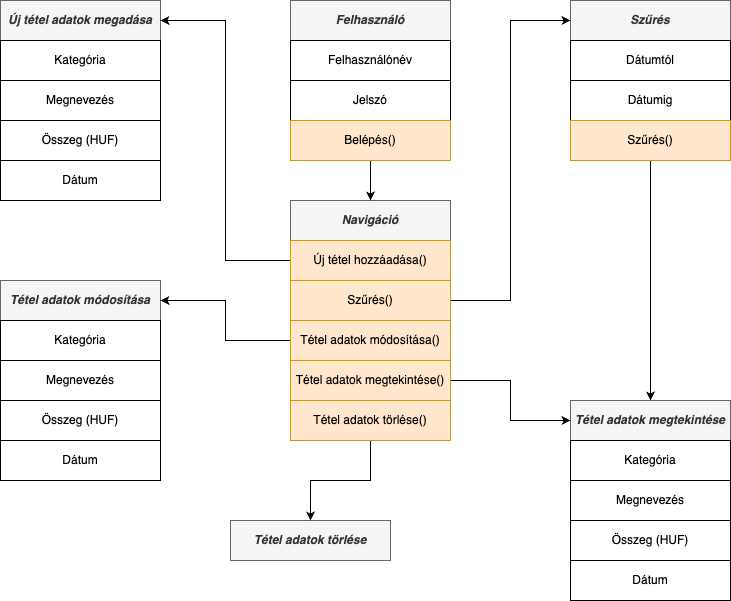

The diagram above was exported from draw.io. Its source (the exported page's mxGraphModel, read from the mxfile embedded in the PNG):
<mxGraphModel dx="2083" dy="669" grid="1" gridSize="10" guides="1" tooltips="1" connect="1" arrows="1" fold="1" page="1" pageScale="1" pageWidth="827" pageHeight="1169" math="0" shadow="0">
  <root>
    <mxCell id="0" />
    <mxCell id="1" parent="0" />
    <mxCell id="Qi-d8m6SDlZce_rpRmc6-3" value="Felhasználó" style="rounded=0;whiteSpace=wrap;html=1;fontFamily=Helvetica;fontSize=12;fillColor=#f5f5f5;fontColor=#333333;strokeColor=#666666;fontStyle=3" vertex="1" parent="1">
      <mxGeometry x="250" y="40" width="160" height="40" as="geometry" />
    </mxCell>
    <mxCell id="Qi-d8m6SDlZce_rpRmc6-4" value="Felhasználónév" style="rounded=0;whiteSpace=wrap;html=1;fontFamily=Helvetica;fontSize=12;" vertex="1" parent="1">
      <mxGeometry x="250" y="80" width="160" height="40" as="geometry" />
    </mxCell>
    <mxCell id="Qi-d8m6SDlZce_rpRmc6-5" value="&lt;span style=&quot;font-style: italic;&quot;&gt;Szűrés&lt;br&gt;&lt;/span&gt;" style="rounded=0;whiteSpace=wrap;html=1;fontFamily=Helvetica;fontSize=12;fontStyle=1;fillColor=#f5f5f5;fontColor=#333333;strokeColor=#666666;" vertex="1" parent="1">
      <mxGeometry x="530" y="40" width="160" height="40" as="geometry" />
    </mxCell>
    <mxCell id="Qi-d8m6SDlZce_rpRmc6-7" value="&lt;span style=&quot;font-style: italic;&quot;&gt;Új tétel adatok megadása&lt;/span&gt;" style="rounded=0;whiteSpace=wrap;html=1;fontFamily=Helvetica;fontSize=12;fontStyle=1;fillColor=#f5f5f5;fontColor=#333333;strokeColor=#666666;" vertex="1" parent="1">
      <mxGeometry x="-40" y="40" width="160" height="40" as="geometry" />
    </mxCell>
    <mxCell id="Qi-d8m6SDlZce_rpRmc6-8" value="Kategória" style="rounded=0;whiteSpace=wrap;html=1;fontFamily=Helvetica;fontSize=12;" vertex="1" parent="1">
      <mxGeometry x="-40" y="80" width="160" height="40" as="geometry" />
    </mxCell>
    <mxCell id="0gDCWHVlFNiqvBaNCr5P-1" value="&lt;span style=&quot;&quot;&gt;Tétel adatok módosítása&lt;/span&gt;" style="rounded=0;whiteSpace=wrap;html=1;fontFamily=Helvetica;fontSize=12;fillColor=#f5f5f5;fontColor=#333333;strokeColor=#666666;fontStyle=3" vertex="1" parent="1">
      <mxGeometry x="-40" y="320" width="160" height="40" as="geometry" />
    </mxCell>
    <mxCell id="MawRN4YGuqphHl0bfcLe-1" value="Navigáció" style="rounded=0;whiteSpace=wrap;html=1;fontFamily=Helvetica;fontSize=12;fontStyle=3;fillColor=#f5f5f5;fontColor=#333333;strokeColor=#666666;" vertex="1" parent="1">
      <mxGeometry x="250" y="240" width="160" height="40" as="geometry" />
    </mxCell>
    <mxCell id="MawRN4YGuqphHl0bfcLe-5" value="Jelszó" style="rounded=0;whiteSpace=wrap;html=1;fontFamily=Helvetica;fontSize=12;" vertex="1" parent="1">
      <mxGeometry x="250" y="120" width="160" height="40" as="geometry" />
    </mxCell>
    <mxCell id="yUNJOY3B86A6gxfvsUqv-15" style="edgeStyle=orthogonalEdgeStyle;rounded=0;orthogonalLoop=1;jettySize=auto;html=1;exitX=0.5;exitY=1;exitDx=0;exitDy=0;entryX=0.5;entryY=0;entryDx=0;entryDy=0;fontFamily=Helvetica;fontSize=12;" edge="1" parent="1" source="MawRN4YGuqphHl0bfcLe-6" target="MawRN4YGuqphHl0bfcLe-1">
      <mxGeometry relative="1" as="geometry" />
    </mxCell>
    <mxCell id="MawRN4YGuqphHl0bfcLe-6" value="Belépés()" style="rounded=0;whiteSpace=wrap;html=1;fontFamily=Helvetica;fontSize=12;fillColor=#ffe6cc;strokeColor=#d79b00;" vertex="1" parent="1">
      <mxGeometry x="250" y="160" width="160" height="40" as="geometry" />
    </mxCell>
    <mxCell id="yUNJOY3B86A6gxfvsUqv-1" value="Dátumtól" style="rounded=0;whiteSpace=wrap;html=1;fontFamily=Helvetica;fontSize=12;" vertex="1" parent="1">
      <mxGeometry x="530" y="80" width="160" height="40" as="geometry" />
    </mxCell>
    <mxCell id="yUNJOY3B86A6gxfvsUqv-2" value="Dátumig" style="rounded=0;whiteSpace=wrap;html=1;fontFamily=Helvetica;fontSize=12;" vertex="1" parent="1">
      <mxGeometry x="530" y="120" width="160" height="40" as="geometry" />
    </mxCell>
    <mxCell id="yUNJOY3B86A6gxfvsUqv-32" style="edgeStyle=orthogonalEdgeStyle;rounded=0;orthogonalLoop=1;jettySize=auto;html=1;exitX=0.5;exitY=1;exitDx=0;exitDy=0;entryX=0.5;entryY=0;entryDx=0;entryDy=0;fontFamily=Helvetica;fontSize=12;" edge="1" parent="1" source="yUNJOY3B86A6gxfvsUqv-3" target="yUNJOY3B86A6gxfvsUqv-8">
      <mxGeometry relative="1" as="geometry" />
    </mxCell>
    <mxCell id="yUNJOY3B86A6gxfvsUqv-3" value="&lt;span style=&quot;&quot;&gt;Szűrés()&lt;br&gt;&lt;/span&gt;" style="rounded=0;whiteSpace=wrap;html=1;fontFamily=Helvetica;fontSize=12;fontStyle=0;fillColor=#ffe6cc;strokeColor=#d79b00;" vertex="1" parent="1">
      <mxGeometry x="530" y="160" width="160" height="40" as="geometry" />
    </mxCell>
    <mxCell id="yUNJOY3B86A6gxfvsUqv-17" style="edgeStyle=orthogonalEdgeStyle;rounded=0;orthogonalLoop=1;jettySize=auto;html=1;exitX=0;exitY=0.5;exitDx=0;exitDy=0;entryX=1;entryY=0.5;entryDx=0;entryDy=0;fontFamily=Helvetica;fontSize=12;" edge="1" parent="1" source="yUNJOY3B86A6gxfvsUqv-5" target="Qi-d8m6SDlZce_rpRmc6-7">
      <mxGeometry relative="1" as="geometry" />
    </mxCell>
    <mxCell id="yUNJOY3B86A6gxfvsUqv-5" value="&lt;span style=&quot;&quot;&gt;Új tétel hozzáadása()&lt;/span&gt;" style="rounded=0;whiteSpace=wrap;html=1;fontFamily=Helvetica;fontSize=12;fontStyle=0;fillColor=#ffe6cc;strokeColor=#d79b00;" vertex="1" parent="1">
      <mxGeometry x="250" y="280" width="160" height="40" as="geometry" />
    </mxCell>
    <mxCell id="yUNJOY3B86A6gxfvsUqv-16" style="edgeStyle=orthogonalEdgeStyle;rounded=0;orthogonalLoop=1;jettySize=auto;html=1;exitX=1;exitY=0.5;exitDx=0;exitDy=0;entryX=0;entryY=0.5;entryDx=0;entryDy=0;fontFamily=Helvetica;fontSize=12;" edge="1" parent="1" source="yUNJOY3B86A6gxfvsUqv-6" target="Qi-d8m6SDlZce_rpRmc6-5">
      <mxGeometry relative="1" as="geometry" />
    </mxCell>
    <mxCell id="yUNJOY3B86A6gxfvsUqv-6" value="&lt;span style=&quot;&quot;&gt;Szűrés()&lt;br&gt;&lt;/span&gt;" style="rounded=0;whiteSpace=wrap;html=1;fontFamily=Helvetica;fontSize=12;fontStyle=0;fillColor=#ffe6cc;strokeColor=#d79b00;" vertex="1" parent="1">
      <mxGeometry x="250" y="320" width="160" height="40" as="geometry" />
    </mxCell>
    <mxCell id="yUNJOY3B86A6gxfvsUqv-18" style="edgeStyle=orthogonalEdgeStyle;rounded=0;orthogonalLoop=1;jettySize=auto;html=1;exitX=0;exitY=0.5;exitDx=0;exitDy=0;entryX=1;entryY=0.5;entryDx=0;entryDy=0;fontFamily=Helvetica;fontSize=12;" edge="1" parent="1" source="yUNJOY3B86A6gxfvsUqv-7" target="0gDCWHVlFNiqvBaNCr5P-1">
      <mxGeometry relative="1" as="geometry" />
    </mxCell>
    <mxCell id="yUNJOY3B86A6gxfvsUqv-7" value="&lt;span style=&quot;&quot;&gt;Tétel adatok módosítása()&lt;/span&gt;" style="rounded=0;whiteSpace=wrap;html=1;fontFamily=Helvetica;fontSize=12;fontStyle=0;fillColor=#ffe6cc;strokeColor=#d79b00;" vertex="1" parent="1">
      <mxGeometry x="250" y="360" width="160" height="40" as="geometry" />
    </mxCell>
    <mxCell id="yUNJOY3B86A6gxfvsUqv-8" value="&lt;span style=&quot;&quot;&gt;Tétel adatok megtekintése&lt;/span&gt;" style="rounded=0;whiteSpace=wrap;html=1;fontFamily=Helvetica;fontSize=12;fillColor=#f5f5f5;fontColor=#333333;strokeColor=#666666;fontStyle=3" vertex="1" parent="1">
      <mxGeometry x="530" y="440" width="160" height="40" as="geometry" />
    </mxCell>
    <mxCell id="yUNJOY3B86A6gxfvsUqv-19" style="edgeStyle=orthogonalEdgeStyle;rounded=0;orthogonalLoop=1;jettySize=auto;html=1;exitX=1;exitY=0.5;exitDx=0;exitDy=0;entryX=0;entryY=0.5;entryDx=0;entryDy=0;fontFamily=Helvetica;fontSize=12;" edge="1" parent="1" source="yUNJOY3B86A6gxfvsUqv-10" target="yUNJOY3B86A6gxfvsUqv-8">
      <mxGeometry relative="1" as="geometry" />
    </mxCell>
    <mxCell id="yUNJOY3B86A6gxfvsUqv-10" value="&lt;span style=&quot;&quot;&gt;Tétel adatok megtekintése()&lt;/span&gt;" style="rounded=0;whiteSpace=wrap;html=1;fontFamily=Helvetica;fontSize=12;fontStyle=0;fillColor=#ffe6cc;strokeColor=#d79b00;" vertex="1" parent="1">
      <mxGeometry x="250" y="400" width="160" height="40" as="geometry" />
    </mxCell>
    <mxCell id="yUNJOY3B86A6gxfvsUqv-11" value="&lt;span style=&quot;&quot;&gt;Tétel adatok törlése&lt;/span&gt;" style="rounded=0;whiteSpace=wrap;html=1;fontFamily=Helvetica;fontSize=12;fontStyle=3;fillColor=#f5f5f5;fontColor=#333333;strokeColor=#666666;" vertex="1" parent="1">
      <mxGeometry x="190" y="560" width="160" height="40" as="geometry" />
    </mxCell>
    <mxCell id="yUNJOY3B86A6gxfvsUqv-20" style="edgeStyle=orthogonalEdgeStyle;rounded=0;orthogonalLoop=1;jettySize=auto;html=1;exitX=0.5;exitY=1;exitDx=0;exitDy=0;entryX=0.5;entryY=0;entryDx=0;entryDy=0;fontFamily=Helvetica;fontSize=12;" edge="1" parent="1" source="yUNJOY3B86A6gxfvsUqv-14" target="yUNJOY3B86A6gxfvsUqv-11">
      <mxGeometry relative="1" as="geometry" />
    </mxCell>
    <mxCell id="yUNJOY3B86A6gxfvsUqv-14" value="&lt;span style=&quot;&quot;&gt;Tétel adatok törlése()&lt;/span&gt;" style="rounded=0;whiteSpace=wrap;html=1;fontFamily=Helvetica;fontSize=12;fontStyle=0;fillColor=#ffe6cc;strokeColor=#d79b00;" vertex="1" parent="1">
      <mxGeometry x="250" y="440" width="160" height="40" as="geometry" />
    </mxCell>
    <mxCell id="yUNJOY3B86A6gxfvsUqv-21" value="Megnevezés" style="rounded=0;whiteSpace=wrap;html=1;fontFamily=Helvetica;fontSize=12;" vertex="1" parent="1">
      <mxGeometry x="-40" y="120" width="160" height="40" as="geometry" />
    </mxCell>
    <mxCell id="yUNJOY3B86A6gxfvsUqv-22" value="Összeg (HUF)" style="rounded=0;whiteSpace=wrap;html=1;fontFamily=Helvetica;fontSize=12;" vertex="1" parent="1">
      <mxGeometry x="-40" y="160" width="160" height="40" as="geometry" />
    </mxCell>
    <mxCell id="yUNJOY3B86A6gxfvsUqv-23" value="Dátum" style="rounded=0;whiteSpace=wrap;html=1;fontFamily=Helvetica;fontSize=12;" vertex="1" parent="1">
      <mxGeometry x="-40" y="200" width="160" height="40" as="geometry" />
    </mxCell>
    <mxCell id="yUNJOY3B86A6gxfvsUqv-24" value="Kategória" style="rounded=0;whiteSpace=wrap;html=1;fontFamily=Helvetica;fontSize=12;" vertex="1" parent="1">
      <mxGeometry x="-40" y="360" width="160" height="40" as="geometry" />
    </mxCell>
    <mxCell id="yUNJOY3B86A6gxfvsUqv-25" value="Megnevezés" style="rounded=0;whiteSpace=wrap;html=1;fontFamily=Helvetica;fontSize=12;" vertex="1" parent="1">
      <mxGeometry x="-40" y="400" width="160" height="40" as="geometry" />
    </mxCell>
    <mxCell id="yUNJOY3B86A6gxfvsUqv-26" value="Összeg (HUF)" style="rounded=0;whiteSpace=wrap;html=1;fontFamily=Helvetica;fontSize=12;" vertex="1" parent="1">
      <mxGeometry x="-40" y="440" width="160" height="40" as="geometry" />
    </mxCell>
    <mxCell id="yUNJOY3B86A6gxfvsUqv-27" value="Dátum" style="rounded=0;whiteSpace=wrap;html=1;fontFamily=Helvetica;fontSize=12;" vertex="1" parent="1">
      <mxGeometry x="-40" y="480" width="160" height="40" as="geometry" />
    </mxCell>
    <mxCell id="yUNJOY3B86A6gxfvsUqv-28" value="Kategória" style="rounded=0;whiteSpace=wrap;html=1;fontFamily=Helvetica;fontSize=12;" vertex="1" parent="1">
      <mxGeometry x="530" y="480" width="160" height="40" as="geometry" />
    </mxCell>
    <mxCell id="yUNJOY3B86A6gxfvsUqv-29" value="Megnevezés" style="rounded=0;whiteSpace=wrap;html=1;fontFamily=Helvetica;fontSize=12;" vertex="1" parent="1">
      <mxGeometry x="530" y="520" width="160" height="40" as="geometry" />
    </mxCell>
    <mxCell id="yUNJOY3B86A6gxfvsUqv-30" value="Összeg (HUF)" style="rounded=0;whiteSpace=wrap;html=1;fontFamily=Helvetica;fontSize=12;" vertex="1" parent="1">
      <mxGeometry x="530" y="560" width="160" height="40" as="geometry" />
    </mxCell>
    <mxCell id="yUNJOY3B86A6gxfvsUqv-31" value="Dátum" style="rounded=0;whiteSpace=wrap;html=1;fontFamily=Helvetica;fontSize=12;" vertex="1" parent="1">
      <mxGeometry x="530" y="600" width="160" height="40" as="geometry" />
    </mxCell>
  </root>
</mxGraphModel>